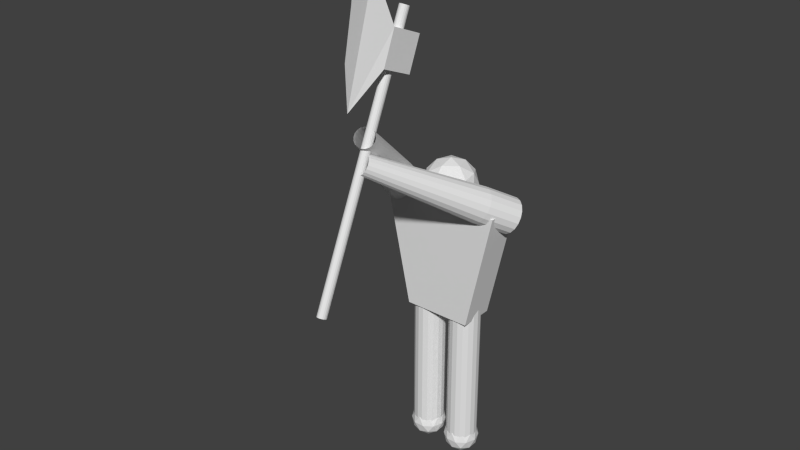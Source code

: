 # Source: marauder.blend  (saved by Blender 2.71.0; exported with 4.5.12 LTS)
import bpy
from mathutils import Matrix  # noqa: F401  (used for matrix-valued properties, if any)

bpy.ops.wm.read_factory_settings(use_empty=True)
scene = bpy.context.scene
scene.name = 'Scene'

# ---- collections
col_collection_1 = bpy.data.collections.new('Collection 1'); scene.collection.children.link(col_collection_1)

# ---- materials (node trees are filled in below, after node groups)
mat_material = bpy.data.materials.new('Material')
mat_material.alpha_threshold = 0.0
mat_material.use_transparent_shadow = False
mat_material.roughness = 0.5
mat_material.line_color = (0.0, 0.0, 0.0, 1.0)

# ---- material node trees

# ---- world
world_world = bpy.data.worlds.new('World'); scene.world = world_world
world_world.color = (0.05088, 0.05088, 0.05088)
world_world.use_sun_shadow = False
world_world.sun_shadow_jitter_overblur = 0.0
world_world.cycles.sampling_method = 'MANUAL'
world_world.cycles.sample_map_resolution = 256

# ---- meshes
me_cube = bpy.data.meshes.new('Cube')
me_cube.from_pydata([(-5.979e-07, 3.363e-07, 6.474), (-1.974, -2.717, 8.55), (-3.194, 1.038, 8.55), (-1.252e-06, 3.359, 8.55), (3.194, 1.038, 8.55), (1.974, -2.717, 8.55), (-3.194, -1.038, 11.91), (-1.974, 2.717, 11.91), (1.974, 2.717, 11.91), (3.194, -1.038, 11.91), (5.607e-08, -3.359, 11.91), (-5.979e-07, 3.363e-07, 13.98), (-1.878, 0.6101, 7.035), (-1.16, -1.597, 7.035), (-3.038, -0.9872, 8.255), (2.406e-08, -3.194, 8.255), (1.16, -1.597, 7.035), (-9.823e-07, 1.974, 7.035), (-1.878, 2.584, 8.255), (1.878, 0.6101, 7.035), (1.878, 2.584, 8.255), (3.038, -0.9872, 8.255), (-1.16, -3.572, 10.23), (1.16, -3.572, 10.23), (-3.755, -3.949e-07, 10.23), (-3.038, -2.207, 10.23), (-1.16, 3.572, 10.23), (-3.038, 2.207, 10.23), (3.038, 2.207, 10.23), (1.16, 3.572, 10.23), (3.038, -2.207, 10.23), (3.755, 1.068e-06, 10.23), (-1.878, -2.584, 12.2), (-3.038, 0.9872, 12.2), (-1.22e-06, 3.194, 12.2), (3.038, 0.9872, 12.2), (1.878, -2.584, 12.2), (-1.878, -0.6101, 13.42), (-2.135e-07, -1.974, 13.42), (-1.16, 1.597, 13.42), (1.16, 1.597, 13.42), (1.878, -0.6101, 13.42), (4.871, -2.508, -8.56), (-4.871, -2.508, -8.56), (-4.871, 2.508, -8.56), (4.871, 2.508, -8.56), (8.595, -2.508, 8.56), (-8.595, -2.508, 8.56), (-8.595, 2.508, 8.56), (8.595, 2.508, 8.56)], [], [(0, 13, 12), (1, 13, 15), (0, 12, 17), (0, 17, 19), (0, 19, 16), (1, 15, 22), (2, 14, 24), (3, 18, 26), (4, 20, 28), (5, 21, 30), (1, 22, 25), (2, 24, 27), (3, 26, 29), (4, 28, 31), (5, 30, 23), (6, 32, 37), (7, 33, 39), (8, 34, 40), (9, 35, 41), (10, 36, 38), (12, 14, 2), (12, 13, 14), (13, 1, 14), (15, 16, 5), (15, 13, 16), (13, 0, 16), (17, 18, 3), (17, 12, 18), (12, 2, 18), (19, 20, 4), (19, 17, 20), (17, 3, 20), (16, 21, 5), (16, 19, 21), (19, 4, 21), (22, 23, 10), (22, 15, 23), (15, 5, 23), (24, 25, 6), (24, 14, 25), (14, 1, 25), (26, 27, 7), (26, 18, 27), (18, 2, 27), (28, 29, 8), (28, 20, 29), (20, 3, 29), (30, 31, 9), (30, 21, 31), (21, 4, 31), (25, 32, 6), (25, 22, 32), (22, 10, 32), (27, 33, 7), (27, 24, 33), (24, 6, 33), (29, 34, 8), (29, 26, 34), (26, 7, 34), (31, 35, 9), (31, 28, 35), (28, 8, 35), (23, 36, 10), (23, 30, 36), (30, 9, 36), (37, 38, 11), (37, 32, 38), (32, 10, 38), (39, 37, 11), (39, 33, 37), (33, 6, 37), (40, 39, 11), (40, 34, 39), (34, 7, 39), (41, 40, 11), (41, 35, 40), (35, 8, 40), (38, 41, 11), (38, 36, 41), (36, 9, 41), (42, 43, 44, 45), (46, 49, 48, 47), (42, 46, 47, 43), (43, 47, 48, 44), (44, 48, 49, 45), (46, 42, 45, 49)])
me_cube.materials.append(mat_material)
me_cube.use_remesh_preserve_volume = False
me_cube.use_remesh_preserve_attributes = False
me_cube.use_mirror_vertex_groups = False
me_cube.update()
me_icosphere_002 = bpy.data.meshes.new('Icosphere.002')
me_icosphere_002.from_pydata([(4.671e-09, 0.0, -2.508), (-1.318, -1.815, -1.122), (-2.133, 0.6932, -1.122), (-4.347e-07, 2.243, -1.122), (2.133, 0.6932, -1.122), (1.318, -1.815, -1.122), (-2.133, -0.6932, 1.122), (-1.318, 1.815, 1.122), (1.318, 1.815, 1.122), (2.133, -0.6932, 1.122), (4.347e-07, -2.243, 1.122), (-4.671e-09, 0.0, 2.508), (-1.254, 0.4074, -2.133), (-0.775, -1.067, -2.133), (-2.029, -0.6592, -1.318), (4.178e-07, -2.133, -1.318), (0.775, -1.067, -2.133), (-2.527e-07, 1.318, -2.133), (-1.254, 1.726, -1.318), (1.254, 0.4074, -2.133), (1.254, 1.726, -1.318), (2.029, -0.6592, -1.318), (-0.775, -2.385, -1.443e-09), (0.775, -2.385, 1.443e-09), (-2.508, -4.883e-07, -4.671e-09), (-2.029, -1.474, -3.779e-09), (-0.775, 2.385, -1.443e-09), (-2.029, 1.474, -3.779e-09), (2.029, 1.474, 3.779e-09), (0.775, 2.385, 1.443e-09), (2.029, -1.474, 3.779e-09), (2.508, 4.883e-07, 4.671e-09), (-1.254, -1.726, 1.318), (-2.029, 0.6592, 1.318), (-4.178e-07, 2.133, 1.318), (2.029, 0.6592, 1.318), (1.254, -1.726, 1.318), (-1.254, -0.4074, 2.133), (2.527e-07, -1.318, 2.133), (-0.775, 1.067, 2.133), (0.775, 1.067, 2.133), (1.254, -0.4074, 2.133), (-5.966, -1.162e-06, -2.508), (-7.284, -1.815, -1.122), (-8.099, 0.6931, -1.122), (-5.966, 2.243, -1.122), (-3.832, 0.6932, -1.122), (-4.647, -1.815, -1.122), (-8.099, -0.6932, 1.122), (-7.284, 1.815, 1.122), (-4.647, 1.815, 1.122), (-3.832, -0.6932, 1.122), (-5.966, -2.243, 1.122), (-5.966, -1.162e-06, 2.508), (-7.219, 0.4074, -2.133), (-6.741, -1.067, -2.133), (-7.994, -0.6592, -1.318), (-5.966, -2.133, -1.318), (-5.191, -1.067, -2.133), (-5.966, 1.318, -2.133), (-7.219, 1.726, -1.318), (-4.712, 0.4074, -2.133), (-4.712, 1.726, -1.318), (-3.937, -0.6592, -1.318), (-6.741, -2.385, -1.256e-08), (-5.191, -2.385, -9.668e-09), (-8.473, -1.65e-06, -1.578e-08), (-7.994, -1.474, -1.489e-08), (-6.741, 2.385, -1.256e-08), (-7.994, 1.474, -1.489e-08), (-3.937, 1.474, -7.333e-09), (-5.191, 2.385, -9.668e-09), (-3.937, -1.474, -7.333e-09), (-3.458, -6.732e-07, -6.44e-09), (-7.219, -1.726, 1.318), (-7.994, 0.6592, 1.318), (-5.966, 2.133, 1.318), (-3.937, 0.6592, 1.318), (-4.712, -1.726, 1.318), (-7.219, -0.4074, 2.133), (-5.966, -1.318, 2.133), (-6.741, 1.067, 2.133), (-5.191, 1.067, 2.133), (-4.712, -0.4074, 2.133), (2.242, 1.58e-06, -0.0824), (2.242, 1.58e-06, 21.97), (2.108, -0.7588, -0.0824), (2.108, -0.7588, 21.97), (1.723, -1.426, -0.0824), (1.723, -1.426, 21.97), (1.133, -1.921, -0.0824), (1.133, -1.921, 21.97), (0.409, -2.185, -0.0824), (0.409, -2.185, 21.97), (-0.3615, -2.185, -0.0824), (-0.3615, -2.185, 21.97), (-1.086, -1.921, -0.0824), (-1.086, -1.921, 21.97), (-1.676, -1.426, -0.0824), (-1.676, -1.426, 21.97), (-2.061, -0.7588, -0.0824), (-2.061, -0.7588, 21.97), (-2.195, 3.811e-07, -0.0824), (-2.195, 3.811e-07, 21.97), (-2.061, 0.7588, -0.0824), (-2.061, 0.7588, 21.97), (-1.676, 1.426, -0.0824), (-1.676, 1.426, 21.97), (-1.086, 1.921, -0.0824), (-1.086, 1.921, 21.97), (-0.3615, 2.185, -0.0824), (-0.3615, 2.185, 21.97), (0.409, 2.185, -0.0824), (0.409, 2.185, 21.97), (1.133, 1.921, -0.0824), (1.133, 1.921, 21.97), (1.723, 1.426, -0.0824), (1.723, 1.426, 21.97), (2.108, 0.7588, -0.0824), (2.108, 0.7588, 21.97), (-3.745, 4.143e-07, -0.0824), (-3.745, 4.143e-07, 21.97), (-3.878, -0.7588, -0.0824), (-3.878, -0.7588, 21.97), (-4.264, -1.426, -0.0824), (-4.264, -1.426, 21.97), (-4.854, -1.921, -0.0824), (-4.854, -1.921, 21.97), (-5.578, -2.185, -0.0824), (-5.578, -2.185, 21.97), (-6.348, -2.185, -0.0824), (-6.348, -2.185, 21.97), (-7.072, -1.921, -0.0824), (-7.072, -1.921, 21.97), (-7.663, -1.426, -0.0824), (-7.663, -1.426, 21.97), (-8.048, -0.7588, -0.0824), (-8.048, -0.7588, 21.97), (-8.182, -7.846e-07, -0.0824), (-8.182, -7.846e-07, 21.97), (-8.048, 0.7588, -0.0824), (-8.048, 0.7588, 21.97), (-7.663, 1.426, -0.0824), (-7.663, 1.426, 21.97), (-7.072, 1.921, -0.0824), (-7.072, 1.921, 21.97), (-6.348, 2.185, -0.0824), (-6.348, 2.185, 21.97), (-5.578, 2.185, -0.0824), (-5.578, 2.185, 21.97), (-4.854, 1.921, -0.0824), (-4.854, 1.921, 21.97), (-4.264, 1.426, -0.0824), (-4.264, 1.426, 21.97), (-3.878, 0.7588, -0.0824), (-3.878, 0.7588, 21.97)], [], [(0, 13, 12), (1, 13, 15), (0, 12, 17), (0, 17, 19), (0, 19, 16), (1, 15, 22), (2, 14, 24), (3, 18, 26), (4, 20, 28), (5, 21, 30), (1, 22, 25), (2, 24, 27), (3, 26, 29), (4, 28, 31), (5, 30, 23), (6, 32, 37), (7, 33, 39), (8, 34, 40), (9, 35, 41), (10, 36, 38), (12, 14, 2), (12, 13, 14), (13, 1, 14), (15, 16, 5), (15, 13, 16), (13, 0, 16), (17, 18, 3), (17, 12, 18), (12, 2, 18), (19, 20, 4), (19, 17, 20), (17, 3, 20), (16, 21, 5), (16, 19, 21), (19, 4, 21), (22, 23, 10), (22, 15, 23), (15, 5, 23), (24, 25, 6), (24, 14, 25), (14, 1, 25), (26, 27, 7), (26, 18, 27), (18, 2, 27), (28, 29, 8), (28, 20, 29), (20, 3, 29), (30, 31, 9), (30, 21, 31), (21, 4, 31), (25, 32, 6), (25, 22, 32), (22, 10, 32), (27, 33, 7), (27, 24, 33), (24, 6, 33), (29, 34, 8), (29, 26, 34), (26, 7, 34), (31, 35, 9), (31, 28, 35), (28, 8, 35), (23, 36, 10), (23, 30, 36), (30, 9, 36), (37, 38, 11), (37, 32, 38), (32, 10, 38), (39, 37, 11), (39, 33, 37), (33, 6, 37), (40, 39, 11), (40, 34, 39), (34, 7, 39), (41, 40, 11), (41, 35, 40), (35, 8, 40), (38, 41, 11), (38, 36, 41), (36, 9, 41), (42, 55, 54), (43, 55, 57), (42, 54, 59), (42, 59, 61), (42, 61, 58), (43, 57, 64), (44, 56, 66), (45, 60, 68), (46, 62, 70), (47, 63, 72), (43, 64, 67), (44, 66, 69), (45, 68, 71), (46, 70, 73), (47, 72, 65), (48, 74, 79), (49, 75, 81), (50, 76, 82), (51, 77, 83), (52, 78, 80), (54, 56, 44), (54, 55, 56), (55, 43, 56), (57, 58, 47), (57, 55, 58), (55, 42, 58), (59, 60, 45), (59, 54, 60), (54, 44, 60), (61, 62, 46), (61, 59, 62), (59, 45, 62), (58, 63, 47), (58, 61, 63), (61, 46, 63), (64, 65, 52), (64, 57, 65), (57, 47, 65), (66, 67, 48), (66, 56, 67), (56, 43, 67), (68, 69, 49), (68, 60, 69), (60, 44, 69), (70, 71, 50), (70, 62, 71), (62, 45, 71), (72, 73, 51), (72, 63, 73), (63, 46, 73), (67, 74, 48), (67, 64, 74), (64, 52, 74), (69, 75, 49), (69, 66, 75), (66, 48, 75), (71, 76, 50), (71, 68, 76), (68, 49, 76), (73, 77, 51), (73, 70, 77), (70, 50, 77), (65, 78, 52), (65, 72, 78), (72, 51, 78), (79, 80, 53), (79, 74, 80), (74, 52, 80), (81, 79, 53), (81, 75, 79), (75, 48, 79), (82, 81, 53), (82, 76, 81), (76, 49, 81), (83, 82, 53), (83, 77, 82), (77, 50, 82), (80, 83, 53), (80, 78, 83), (78, 51, 83), (84, 85, 87, 86), (86, 87, 89, 88), (88, 89, 91, 90), (90, 91, 93, 92), (92, 93, 95, 94), (94, 95, 97, 96), (96, 97, 99, 98), (98, 99, 101, 100), (100, 101, 103, 102), (102, 103, 105, 104), (104, 105, 107, 106), (106, 107, 109, 108), (108, 109, 111, 110), (110, 111, 113, 112), (112, 113, 115, 114), (114, 115, 117, 116), (116, 117, 119, 118), (118, 119, 85, 84), (120, 121, 123, 122), (122, 123, 125, 124), (124, 125, 127, 126), (126, 127, 129, 128), (128, 129, 131, 130), (130, 131, 133, 132), (132, 133, 135, 134), (134, 135, 137, 136), (136, 137, 139, 138), (138, 139, 141, 140), (140, 141, 143, 142), (142, 143, 145, 144), (144, 145, 147, 146), (146, 147, 149, 148), (148, 149, 151, 150), (150, 151, 153, 152), (152, 153, 155, 154), (154, 155, 121, 120)])
me_icosphere_002.use_remesh_preserve_volume = False
me_icosphere_002.use_remesh_preserve_attributes = False
me_icosphere_002.use_mirror_vertex_groups = False
me_icosphere_002.update()
me_cylinder_001 = bpy.data.meshes.new('Cylinder.001')
me_cylinder_001.from_pydata([(9.749, 0.5808, -0.866), (7.656, -3.334, 1.468), (9.182, 0.4927, -1.522), (7.089, -3.422, 0.8127), (8.461, 0.5937, -1.999), (6.368, -3.322, 0.3353), (7.671, 0.8715, -2.241), (5.579, -3.044, 0.09361), (6.909, 1.293, -2.217), (4.817, -2.622, 0.1169), (6.267, 1.806, -1.932), (4.174, -2.109, 0.4023), (5.821, 2.351, -1.419), (3.728, -1.564, 0.9155), (5.625, 2.86, -0.74), (3.532, -1.055, 1.594), (5.704, 3.273, 0.02291), (3.611, -0.6422, 2.357), (6.047, 3.54, 0.7777), (3.954, -0.3756, 3.112), (6.614, 3.628, 1.433), (4.521, -0.2875, 3.768), (7.335, 3.527, 1.911), (5.242, -0.3885, 4.245), (8.124, 3.249, 2.153), (6.031, -0.6663, 4.487), (8.886, 2.828, 2.129), (6.793, -1.088, 4.464), (9.529, 2.314, 1.844), (7.436, -1.601, 4.178), (9.975, 1.77, 1.331), (7.882, -2.146, 3.665), (10.17, 1.26, 0.6517), (8.078, -2.655, 2.986), (10.09, 0.8474, -0.1112), (7.999, -3.068, 2.223), (-0.5645, -16.52, 10.09), (-0.8795, -16.57, 9.721), (-1.281, -16.51, 9.456), (-1.72, -16.36, 9.321), (-2.143, -16.12, 9.334), (-2.501, -15.84, 9.493), (-2.749, -15.53, 9.778), (-2.858, -15.25, 10.16), (-2.814, -15.02, 10.58), (-2.623, -14.87, 11.0), (-2.308, -14.82, 11.36), (-1.907, -14.88, 11.63), (-1.468, -15.03, 11.76), (-1.044, -15.27, 11.75), (-0.6866, -15.55, 11.59), (-0.4386, -15.86, 11.31), (-0.3299, -16.14, 10.93), (-0.3736, -16.37, 10.51), (2.914, -10.94, 6.439), (3.17, -10.74, 7.0), (2.751, -9.65, 8.455), (2.273, -9.267, 8.667), (-0.007864, -9.622, 6.027), (0.324, -10.03, 5.646), (0.5821, -8.672, 8.149), (0.1606, -8.738, 7.662), (1.956, -10.93, 5.596), (2.493, -11.0, 5.951), (3.228, -10.43, 7.568), (-0.0948, -8.936, 7.1), (1.706, -8.954, 8.684), (0.8022, -10.41, 5.433), (1.369, -10.72, 5.416), (3.083, -10.05, 8.073), (-0.1533, -9.243, 6.533), (1.119, -8.747, 8.505), (-6.259, 0.9842, -1.848), (-4.764, -2.599, 1.328), (-6.714, 0.3945, -2.299), (-5.22, -3.189, 0.8773), (-7.38, -0.1071, -2.551), (-5.885, -3.69, 0.6247), (-8.176, -0.4599, -2.575), (-6.681, -4.043, 0.6011), (-9.006, -0.6215, -2.367), (-7.512, -4.204, 0.8094), (-9.77, -0.5723, -1.952), (-8.276, -4.155, 1.224), (-10.38, -0.3183, -1.38), (-8.882, -3.901, 1.796), (-10.75, 0.1099, -0.7207), (-9.257, -3.473, 2.455), (-10.85, 0.6606, -0.05316), (-9.355, -2.922, 3.123), (-10.66, 1.267, 0.5421), (-9.165, -2.316, 3.718), (-10.2, 1.857, 0.9932), (-8.71, -1.726, 4.169), (-9.538, 2.359, 1.246), (-8.044, -1.224, 4.422), (-8.742, 2.712, 1.269), (-7.248, -0.8714, 4.445), (-7.912, 2.873, 1.061), (-6.418, -0.7098, 4.237), (-7.148, 2.824, 0.646), (-5.654, -0.759, 3.822), (-6.542, 2.57, 0.07438), (-5.048, -1.013, 3.251), (-6.167, 2.142, -0.585), (-4.673, -1.441, 2.591), (-6.069, 1.591, -1.253), (-4.574, -1.992, 1.924), (-0.4588, -15.2, 13.09), (-0.712, -15.53, 12.84), (-1.082, -15.81, 12.7), (-1.525, -16.01, 12.68), (-1.987, -16.1, 12.8), (-2.412, -16.07, 13.03), (-2.749, -15.93, 13.35), (-2.957, -15.69, 13.71), (-3.012, -15.38, 14.09), (-2.906, -15.04, 14.42), (-2.653, -14.72, 14.67), (-2.283, -14.44, 14.81), (-1.84, -14.24, 14.82), (-1.378, -14.15, 14.7), (-0.9534, -14.18, 14.47), (-0.6164, -14.32, 14.16), (-0.4079, -14.56, 13.79), (-0.3532, -14.86, 13.42), (-2.281, -9.868, 8.111), (-2.14, -9.417, 8.553), (-2.943, -8.5, 9.966), (-3.511, -8.463, 10.27), (-5.344, -10.84, 8.459), (-4.893, -11.03, 8.033), (-5.216, -9.219, 10.22), (-5.555, -9.658, 9.889), (-3.115, -10.68, 7.587), (-2.62, -10.31, 7.775), (-2.213, -9.007, 9.05), (-5.696, -10.11, 9.446), (-4.129, -8.583, 10.43), (-4.325, -11.06, 7.725), (-3.707, -10.94, 7.57), (-2.492, -8.689, 9.541), (-5.623, -10.52, 8.949), (-4.721, -8.846, 10.41)], [], [(0, 1, 3, 2), (2, 3, 5, 4), (4, 5, 7, 6), (6, 7, 9, 8), (8, 9, 11, 10), (10, 11, 13, 12), (12, 13, 15, 14), (14, 15, 17, 16), (16, 17, 19, 18), (18, 19, 21, 20), (20, 21, 23, 22), (22, 23, 25, 24), (24, 25, 27, 26), (26, 27, 29, 28), (28, 29, 31, 30), (30, 31, 33, 32), (32, 33, 35, 34), (34, 35, 1, 0), (54, 55, 53, 36), (56, 57, 49, 50), (58, 59, 41, 42), (60, 61, 45, 46), (62, 63, 37, 38), (55, 64, 52, 53), (61, 65, 44, 45), (63, 54, 36, 37), (57, 66, 48, 49), (59, 67, 40, 41), (67, 68, 39, 40), (64, 69, 51, 52), (65, 70, 43, 44), (66, 71, 47, 48), (71, 60, 46, 47), (68, 62, 38, 39), (69, 56, 50, 51), (70, 58, 42, 43), (1, 35, 55, 54), (29, 27, 57, 56), (13, 11, 59, 58), (21, 19, 61, 60), (5, 3, 63, 62), (35, 33, 64, 55), (19, 17, 65, 61), (3, 1, 54, 63), (27, 25, 66, 57), (11, 9, 67, 59), (9, 7, 68, 67), (33, 31, 69, 64), (17, 15, 70, 65), (25, 23, 71, 66), (23, 21, 60, 71), (7, 5, 62, 68), (31, 29, 56, 69), (15, 13, 58, 70), (72, 73, 75, 74), (74, 75, 77, 76), (76, 77, 79, 78), (78, 79, 81, 80), (80, 81, 83, 82), (82, 83, 85, 84), (84, 85, 87, 86), (86, 87, 89, 88), (88, 89, 91, 90), (90, 91, 93, 92), (92, 93, 95, 94), (94, 95, 97, 96), (96, 97, 99, 98), (98, 99, 101, 100), (100, 101, 103, 102), (102, 103, 105, 104), (104, 105, 107, 106), (106, 107, 73, 72), (126, 127, 125, 108), (128, 129, 121, 122), (130, 131, 113, 114), (132, 133, 117, 118), (134, 135, 109, 110), (127, 136, 124, 125), (133, 137, 116, 117), (135, 126, 108, 109), (129, 138, 120, 121), (131, 139, 112, 113), (139, 140, 111, 112), (136, 141, 123, 124), (137, 142, 115, 116), (138, 143, 119, 120), (143, 132, 118, 119), (140, 134, 110, 111), (141, 128, 122, 123), (142, 130, 114, 115), (73, 107, 127, 126), (101, 99, 129, 128), (85, 83, 131, 130), (93, 91, 133, 132), (77, 75, 135, 134), (107, 105, 136, 127), (91, 89, 137, 133), (75, 73, 126, 135), (99, 97, 138, 129), (83, 81, 139, 131), (81, 79, 140, 139), (105, 103, 141, 136), (89, 87, 142, 137), (97, 95, 143, 138), (95, 93, 132, 143), (79, 77, 134, 140), (103, 101, 128, 141), (87, 85, 130, 142)])
me_cylinder_001.use_remesh_preserve_volume = False
me_cylinder_001.use_remesh_preserve_attributes = False
me_cylinder_001.use_mirror_vertex_groups = False
me_cylinder_001.update()
me_plane = bpy.data.meshes.new('Plane')
me_plane.from_pydata([(-1.473, 5.409, -4.29), (-1.473, 0.766, -2.393), (-1.473, 7.306, 0.3536), (-1.473, 2.662, 2.25), (-0.1151, -4.18, -6.751), (-0.1151, 0.743, 9.411), (1.243, 5.409, -4.29), (1.243, 0.766, -2.393), (1.243, 7.306, 0.3536), (1.243, 2.662, 2.25), (-0.1151, -1.911, 15.74), (-0.1151, -4.405, -0.6578), (-0.1151, -3.121, 5.823), (0.594, 6.015, 3.879), (0.594, -9.683, -31.58), (0.5555, 5.795, 3.976), (0.5555, -9.903, -31.48), (0.4444, 5.601, 4.062), (0.4444, -10.1, -31.4), (0.2743, 5.457, 4.126), (0.2743, -10.24, -31.33), (0.0656, 5.381, 4.159), (0.06561, -10.32, -31.3), (-0.1565, 5.381, 4.159), (-0.1565, -10.32, -31.3), (-0.3652, 5.457, 4.126), (-0.3652, -10.24, -31.33), (-0.5353, 5.601, 4.062), (-0.5353, -10.1, -31.4), (-0.6464, 5.795, 3.976), (-0.6463, -9.903, -31.48), (-0.6849, 6.015, 3.879), (-0.6849, -9.683, -31.58), (-0.6464, 6.236, 3.781), (-0.6463, -9.462, -31.68), (-0.5353, 6.43, 3.695), (-0.5353, -9.269, -31.76), (-0.3652, 6.573, 3.632), (-0.3652, -9.125, -31.83), (-0.1565, 6.65, 3.598), (-0.1565, -9.048, -31.86), (0.0656, 6.65, 3.598), (0.06561, -9.048, -31.86), (0.2743, 6.573, 3.632), (0.2743, -9.125, -31.83), (0.4444, 6.43, 3.695), (0.4444, -9.269, -31.76), (0.5555, 6.236, 3.781), (0.5555, -9.462, -31.68)], [], [(0, 1, 3, 2), (3, 1, 4, 5), (6, 8, 9, 7), (2, 8, 6, 0), (3, 9, 8, 2), (0, 6, 7, 1), (5, 9, 3), (9, 5, 4, 7), (4, 5, 10, 12, 11), (1, 7, 4), (13, 15, 16, 14), (15, 17, 18, 16), (17, 19, 20, 18), (19, 21, 22, 20), (21, 23, 24, 22), (23, 25, 26, 24), (25, 27, 28, 26), (27, 29, 30, 28), (29, 31, 32, 30), (31, 33, 34, 32), (33, 35, 36, 34), (35, 37, 38, 36), (37, 39, 40, 38), (39, 41, 42, 40), (41, 43, 44, 42), (43, 45, 46, 44), (45, 47, 48, 46), (47, 13, 14, 48)])
me_plane.use_remesh_preserve_volume = False
me_plane.use_remesh_preserve_attributes = False
me_plane.use_mirror_vertex_groups = False
me_plane.update()

# ---- objects
ob_empty = bpy.data.objects.new('Empty', None)
ob_root = bpy.data.objects.new('root', None)
ob_torso = bpy.data.objects.new('torso', me_cube)
ob_piernas = bpy.data.objects.new('piernas', me_icosphere_002)
ob_brazos = bpy.data.objects.new('brazos', me_cylinder_001)
ob_hacha = bpy.data.objects.new('hacha', me_plane)
ob_flare = bpy.data.objects.new('flare', None)

# ---- transforms, parenting, visibility, modifiers, constraints
ob_empty.location = (1.71, 3.073, 38.33)
ob_empty.empty_image_offset = (0.0, 0.0)
ob_empty.lineart.crease_threshold = 0.0
ob_root.location = (2.269, 0.0, 0.0)
ob_root.empty_image_offset = (0.0, 0.0)
ob_root.lineart.crease_threshold = 0.0
ob_torso.parent = ob_root
ob_torso.matrix_parent_inverse = Matrix(((1.0, 0.0, 0.0, -2.269), (0.0, 1.0, 0.0, -0.0), (0.0, 0.0, 1.0, -0.0), (0.0, 0.0, 0.0, 1.0)))
ob_torso.location = (1.575, 2.967, 31.0)
ob_torso.lock_rotations_4d = False
ob_torso.empty_display_type = 'ARROWS'
ob_torso.lineart.crease_threshold = 0.0
ob_piernas.parent = ob_torso
ob_piernas.matrix_parent_inverse = Matrix(((1.0, 0.0, -3.725e-09, -1.575), (0.0, 1.0, 0.0, -2.967), (0.0, 0.0, 1.0, -31.0), (0.0, 0.0, 0.0, 1.0)))
ob_piernas.location = (4.509, 2.967, 2.154)
ob_piernas.lineart.crease_threshold = 0.0
ob_brazos.parent = ob_torso
ob_brazos.matrix_parent_inverse = Matrix(((1.0, 0.0, -3.725e-09, -1.575), (0.0, 1.0, 0.0, -2.967), (0.0, 0.0, 1.0, -31.0), (0.0, 0.0, 0.0, 1.0)))
ob_brazos.location = (1.71, 3.073, 38.33)
ob_brazos.lineart.crease_threshold = 0.0
ob_hacha.parent = ob_brazos
ob_hacha.matrix_parent_inverse = Matrix(((1.0, 0.0, 3.725e-09, -1.71), (0.0, 1.0, -7.451e-09, -3.073), (0.0, 0.0, 1.0, -38.33), (0.0, 0.0, 0.0, 1.0)))
ob_hacha.location = (0.03019, -10.67, 62.65)
ob_hacha.lineart.crease_threshold = 0.0
ob_flare.parent = ob_hacha
ob_flare.matrix_parent_inverse = Matrix(((1.0, 0.0, 2.91e-11, -0.03019), (0.0, 1.0, 0.0, 10.67), (0.0, 0.0, 1.0, -62.65), (0.0, 0.0, 0.0, 1.0)))
ob_flare.location = (0.03019, -10.67, 62.65)
ob_flare.empty_image_offset = (0.0, 0.0)
ob_flare.lineart.crease_threshold = 0.0

# ---- collection membership
col_collection_1.objects.link(ob_empty)
col_collection_1.objects.link(ob_root)
col_collection_1.objects.link(ob_torso)
col_collection_1.objects.link(ob_piernas)
col_collection_1.objects.link(ob_brazos)
col_collection_1.objects.link(ob_hacha)
col_collection_1.objects.link(ob_flare)

# ---- scene / render settings (as saved in the file)
scene.frame_start = 1; scene.frame_end = 250; scene.frame_set(1)
scene.render.engine = 'BLENDER_EEVEE_NEXT'
scene.render.resolution_percentage = 50
scene.render.dither_intensity = 0.0
scene.cycles.use_denoising = False
scene.cycles.samples = 10
scene.cycles.sampling_pattern = 'TABULATED_SOBOL'
scene.cycles.light_sampling_threshold = 0.0
scene.cycles.use_adaptive_sampling = False
scene.cycles.use_light_tree = False
scene.cycles.blur_glossy = 0.0
scene.cycles.volume_bounces = 1
scene.cycles.pixel_filter_type = 'GAUSSIAN'
scene.cycles.sample_clamp_indirect = 0.0
scene.view_settings.view_transform = 'Standard'
bpy.context.view_layer.update()

# ---- added for rendering (the .blend has no active camera and no usable light): camera, sun
cam_auto = bpy.data.cameras.new('AutoCamera')
cam_auto.lens = 50.0
cam_auto.sensor_width = 36.0
cam_auto.clip_end = 1397.64
ob_auto_camera = bpy.data.objects.new('AutoCamera', cam_auto)
scene.collection.objects.link(ob_auto_camera)
ob_auto_camera.location = (81.0086, -102.707, 102.728)
ob_auto_camera.rotation_euler = (1.09748, -7.21219e-08, 0.694738)
scene.camera = ob_auto_camera
light_auto_sun = bpy.data.lights.new('AutoSun', 'SUN')
light_auto_sun.energy = 3.0
light_auto_sun.angle = 0.0523599
ob_auto_sun = bpy.data.objects.new('AutoSun', light_auto_sun)
scene.collection.objects.link(ob_auto_sun)
ob_auto_sun.rotation_euler = (0.872665, 0.174533, 0.523599)
bpy.context.view_layer.update()
